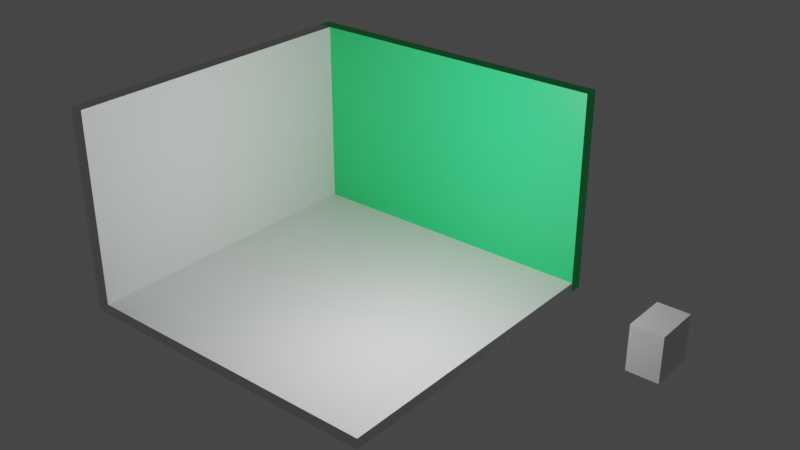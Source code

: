 # Source: portfolio_main.blend  (saved by Blender 2.93.20; exported with 4.5.12 LTS)
import bpy
from mathutils import Matrix  # noqa: F401  (used for matrix-valued properties, if any)

bpy.ops.wm.read_factory_settings(use_empty=True)
scene = bpy.context.scene
scene.name = 'Scene'

# ---- collections
col_room_walls = bpy.data.collections.new('ROOM_WALLS'); scene.collection.children.link(col_room_walls)
col_table = bpy.data.collections.new('TABLE'); scene.collection.children.link(col_table)

# ---- materials (node trees are filled in below, after node groups)
mat_material = bpy.data.materials.new('Material')
mat_material.alpha_threshold = 0.0
mat_material.use_transparent_shadow = False
mat_material.line_color = (0.0, 0.0, 0.0, 1.0)
mat_material_001 = bpy.data.materials.new('Material.001')
mat_material_001.alpha_threshold = 0.0
mat_material_001.use_transparent_shadow = False
mat_material_001.line_color = (0.0, 0.0, 0.0, 1.0)
mat_material_002 = bpy.data.materials.new('Material.002')
mat_material_002.alpha_threshold = 0.0
mat_material_002.use_transparent_shadow = False
mat_material_002.line_color = (0.0, 0.0, 0.0, 1.0)

# ---- material node trees
mat_material.use_nodes = True; mat_material.node_tree.nodes.clear()
_N = mat_material.node_tree.nodes; _L = mat_material.node_tree.links
n0 = _N.new('ShaderNodeOutputMaterial'); n0.name = 'Material Output'; n0.location = (300, 300)
n1 = _N.new('ShaderNodeBsdfPrincipled'); n1.name = 'Principled BSDF'; n1.location = (10, 300)
n1.distribution = 'GGX'
n1.subsurface_method = 'BURLEY'
n1.inputs[2].default_value = 0.4
n1.inputs[3].default_value = 1.45
n1.inputs[27].default_value = (0.0, 0.0, 0.0, 1.0)
n1.inputs[28].default_value = 1.0
_L.new(n1.outputs[0], n0.inputs[0])
n0.is_active_output = True
mat_material_001.use_nodes = True; mat_material_001.node_tree.nodes.clear()
_N = mat_material_001.node_tree.nodes; _L = mat_material_001.node_tree.links
n0 = _N.new('ShaderNodeOutputMaterial'); n0.name = 'Material Output'; n0.location = (300, 300)
n1 = _N.new('ShaderNodeBsdfPrincipled'); n1.name = 'Principled BSDF'; n1.location = (10, 300)
n1.distribution = 'GGX'
n1.subsurface_method = 'BURLEY'
n1.inputs[2].default_value = 0.4
n1.inputs[3].default_value = 1.45
n1.inputs[27].default_value = (0.0, 0.0, 0.0, 1.0)
n1.inputs[28].default_value = 1.0
_L.new(n1.outputs[0], n0.inputs[0])
n0.is_active_output = True
mat_material_002.use_nodes = True; mat_material_002.node_tree.nodes.clear()
_N = mat_material_002.node_tree.nodes; _L = mat_material_002.node_tree.links
n0 = _N.new('ShaderNodeOutputMaterial'); n0.name = 'Material Output'; n0.location = (300, 300)
n1 = _N.new('ShaderNodeBsdfPrincipled'); n1.name = 'Principled BSDF'; n1.location = (10, 300)
n1.distribution = 'GGX'
n1.subsurface_method = 'BURLEY'
n1.inputs[0].default_value = (0.02602, 0.8, 0.2046, 1.0)
n1.inputs[2].default_value = 0.4
n1.inputs[3].default_value = 1.45
n1.inputs[27].default_value = (0.0, 0.0, 0.0, 1.0)
n1.inputs[28].default_value = 1.0
_L.new(n1.outputs[0], n0.inputs[0])
n0.is_active_output = True

# ---- world
world_world = bpy.data.worlds.new('World'); scene.world = world_world
world_world.use_nodes = True; world_world.node_tree.nodes.clear()
_N = world_world.node_tree.nodes; _L = world_world.node_tree.links
n0 = _N.new('ShaderNodeOutputWorld'); n0.name = 'World Output'; n0.location = (300, 300)
n1 = _N.new('ShaderNodeBackground'); n1.name = 'Background'; n1.location = (10, 300)
n1.inputs[0].default_value = (0.05088, 0.05088, 0.05088, 1.0)
_L.new(n1.outputs[0], n0.inputs[0])
n0.is_active_output = True
world_world.color = (0.05088, 0.05088, 0.05088)
world_world.use_sun_shadow = False
world_world.sun_shadow_jitter_overblur = 0.0

# ---- lights
light_light = bpy.data.lights.new('Light', 'POINT')
light_light.transmission_factor = 0.0
light_light.energy = 1000.0
light_light.shadow_soft_size = 0.1
light_light.shadow_maximum_resolution = 0.006
light_light.use_absolute_resolution = True

# ---- meshes
me_cube = bpy.data.meshes.new('Cube')
me_cube.from_pydata([(1.0, 1.0, 1.0), (1.0, 1.0, -1.0), (1.0, -1.0, 1.0), (1.0, -1.0, -1.0), (-1.0, 1.0, 1.0), (-1.0, 1.0, -1.0), (-1.0, -1.0, 1.0), (-1.0, -1.0, -1.0)], [], [(0, 4, 6, 2), (3, 2, 6, 7), (7, 6, 4, 5), (5, 1, 3, 7), (1, 0, 2, 3), (5, 4, 0, 1)])
_uv = me_cube.uv_layers.new(name='UVMap')
_uv.uv.foreach_set('vector', [0.625, 0.5, 0.875, 0.5, 0.875, 0.75, 0.625, 0.75, 0.375, 0.75, 0.625, 0.75, 0.625, 1.0, 0.375, 1.0, 0.375, 0.0, 0.625, 0.0, 0.625, 0.25, 0.375, 0.25, 0.125, 0.5, 0.375, 0.5, 0.375, 0.75, 0.125, 0.75, 0.375, 0.5, 0.625, 0.5, 0.625, 0.75, 0.375, 0.75, 0.375, 0.25, 0.625, 0.25, 0.625, 0.5, 0.375, 0.5])
me_cube.materials.append(mat_material)
me_cube.use_remesh_preserve_volume = False
me_cube.use_remesh_preserve_attributes = False
me_cube.use_mirror_vertex_groups = False
me_cube.update()
me_cube_001 = bpy.data.meshes.new('Cube.001')
me_cube_001.from_pydata([(1.0, 1.0, 1.0), (1.0, 1.0, -1.0), (1.0, -1.0, 1.0), (1.0, -1.0, -1.0), (-1.0, 1.0, 1.0), (-1.0, 1.0, -1.0), (-1.0, -1.0, 1.0), (-1.0, -1.0, -1.0)], [], [(0, 4, 6, 2), (3, 2, 6, 7), (7, 6, 4, 5), (5, 1, 3, 7), (1, 0, 2, 3), (5, 4, 0, 1)])
_uv = me_cube_001.uv_layers.new(name='UVMap')
_uv.uv.foreach_set('vector', [0.625, 0.5, 0.875, 0.5, 0.875, 0.75, 0.625, 0.75, 0.375, 0.75, 0.625, 0.75, 0.625, 1.0, 0.375, 1.0, 0.375, 0.0, 0.625, 0.0, 0.625, 0.25, 0.375, 0.25, 0.125, 0.5, 0.375, 0.5, 0.375, 0.75, 0.125, 0.75, 0.375, 0.5, 0.625, 0.5, 0.625, 0.75, 0.375, 0.75, 0.375, 0.25, 0.625, 0.25, 0.625, 0.5, 0.375, 0.5])
me_cube_001.materials.append(mat_material_001)
me_cube_001.use_remesh_preserve_volume = False
me_cube_001.use_remesh_preserve_attributes = False
me_cube_001.use_mirror_vertex_groups = False
me_cube_001.update()
me_cube_002 = bpy.data.meshes.new('Cube.002')
me_cube_002.from_pydata([(1.0, 1.0, 1.0), (1.0, 1.0, -1.0), (1.0, -1.0, 1.0), (1.0, -1.0, -1.0), (-1.0, 1.0, 1.0), (-1.0, 1.0, -1.0), (-1.0, -1.0, 1.0), (-1.0, -1.0, -1.0)], [], [(0, 4, 6, 2), (3, 2, 6, 7), (7, 6, 4, 5), (5, 1, 3, 7), (1, 0, 2, 3), (5, 4, 0, 1)])
_uv = me_cube_002.uv_layers.new(name='UVMap')
_uv.uv.foreach_set('vector', [0.625, 0.5, 0.875, 0.5, 0.875, 0.75, 0.625, 0.75, 0.375, 0.75, 0.625, 0.75, 0.625, 1.0, 0.375, 1.0, 0.375, 0.0, 0.625, 0.0, 0.625, 0.25, 0.375, 0.25, 0.125, 0.5, 0.375, 0.5, 0.375, 0.75, 0.125, 0.75, 0.375, 0.5, 0.625, 0.5, 0.625, 0.75, 0.375, 0.75, 0.375, 0.25, 0.625, 0.25, 0.625, 0.5, 0.375, 0.5])
me_cube_002.materials.append(mat_material_002)
me_cube_002.use_remesh_preserve_volume = False
me_cube_002.use_remesh_preserve_attributes = False
me_cube_002.use_mirror_vertex_groups = False
me_cube_002.update()
me_cube_004 = bpy.data.meshes.new('Cube.004')
me_cube_004.from_pydata([(-0.4089, -0.6018, -0.5946), (-0.4089, -0.6018, 0.5946), (-0.4089, 0.6018, -0.5946), (-0.4089, 0.6018, 0.5946), (0.4089, -0.6018, -0.5946), (0.4089, -0.6018, 0.5946), (0.4089, 0.6018, -0.5946), (0.4089, 0.6018, 0.5946)], [], [(0, 1, 3, 2), (2, 3, 7, 6), (6, 7, 5, 4), (4, 5, 1, 0), (2, 6, 4, 0), (7, 3, 1, 5)])
_uv = me_cube_004.uv_layers.new(name='UVMap')
_uv.uv.foreach_set('vector', [0.375, 0.0, 0.625, 0.0, 0.625, 0.25, 0.375, 0.25, 0.375, 0.25, 0.625, 0.25, 0.625, 0.5, 0.375, 0.5, 0.375, 0.5, 0.625, 0.5, 0.625, 0.75, 0.375, 0.75, 0.375, 0.75, 0.625, 0.75, 0.625, 1.0, 0.375, 1.0, 0.125, 0.5, 0.375, 0.5, 0.375, 0.75, 0.125, 0.75, 0.625, 0.5, 0.875, 0.5, 0.875, 0.75, 0.625, 0.75])
me_cube_004.use_remesh_fix_poles = True
me_cube_004.use_remesh_preserve_attributes = False
me_cube_004.update()

# ---- objects
ob_light = bpy.data.objects.new('Light', light_light)
ob_floor = bpy.data.objects.new('Floor', me_cube)
ob_wall1 = bpy.data.objects.new('Wall1', me_cube_001)
ob_wall2 = bpy.data.objects.new('Wall2', me_cube_002)
ob_surface = bpy.data.objects.new('Surface', me_cube_004)

# ---- transforms, parenting, visibility, modifiers, constraints
ob_light.location = (2.737, -1.159, 4.56)
ob_light.rotation_euler = (0.6503, 0.05522, 1.866)
ob_light.scale = (-2.357, 1.141, 1.168)
ob_light.lock_rotations_4d = False
ob_light.empty_display_type = 'ARROWS'
ob_light.color = (0.0, 0.0, 0.0, 0.0)
ob_light.lineart.crease_threshold = 0.0
ob_floor.location = (0.0, 0.0, 0.0)
ob_floor.scale = (4.0, 4.0, 0.14)
ob_floor.lock_rotations_4d = False
ob_floor.empty_display_type = 'ARROWS'
ob_floor.lineart.crease_threshold = 0.0
ob_wall1.location = (-4.18, 0.0, 2.49)
ob_wall1.scale = (0.18, 4.0, 2.62)
ob_wall1.lock_rotations_4d = False
ob_wall1.empty_display_type = 'ARROWS'
ob_wall1.lineart.crease_threshold = 0.0
ob_wall2.location = (-0.1856, 4.171, 2.49)
ob_wall2.scale = (4.18, 0.18, 2.62)
ob_wall2.lock_rotations_4d = False
ob_wall2.empty_display_type = 'ARROWS'
ob_wall2.lineart.crease_threshold = 0.0
ob_surface.location = (7.212, 2.295, 0.5946)

# ---- collection membership
scene.collection.objects.link(ob_light)
col_room_walls.objects.link(ob_floor)
col_room_walls.objects.link(ob_wall1)
col_room_walls.objects.link(ob_wall2)
col_table.objects.link(ob_surface)

# ---- scene / render settings (as saved in the file)
scene.frame_start = 1; scene.frame_end = 250; scene.frame_set(1)
scene.render.engine = 'BLENDER_EEVEE_NEXT'
scene.cycles.use_denoising = False
scene.cycles.samples = 128
scene.cycles.sampling_pattern = 'TABULATED_SOBOL'
scene.cycles.use_adaptive_sampling = False
scene.cycles.use_light_tree = False
scene.view_settings.view_transform = 'Filmic'
bpy.context.view_layer.update()

# ---- added for rendering (the .blend has no active camera): camera
cam_auto = bpy.data.cameras.new('AutoCamera')
cam_auto.lens = 50.0
cam_auto.sensor_width = 36.0
cam_auto.clip_end = 1000.0
ob_auto_camera = bpy.data.objects.new('AutoCamera', cam_auto)
scene.collection.objects.link(ob_auto_camera)
ob_auto_camera.location = (15.9903, -17.0596, 13.9753)
ob_auto_camera.rotation_euler = (1.09748, -7.21219e-08, 0.694738)
scene.camera = ob_auto_camera
bpy.context.view_layer.update()
